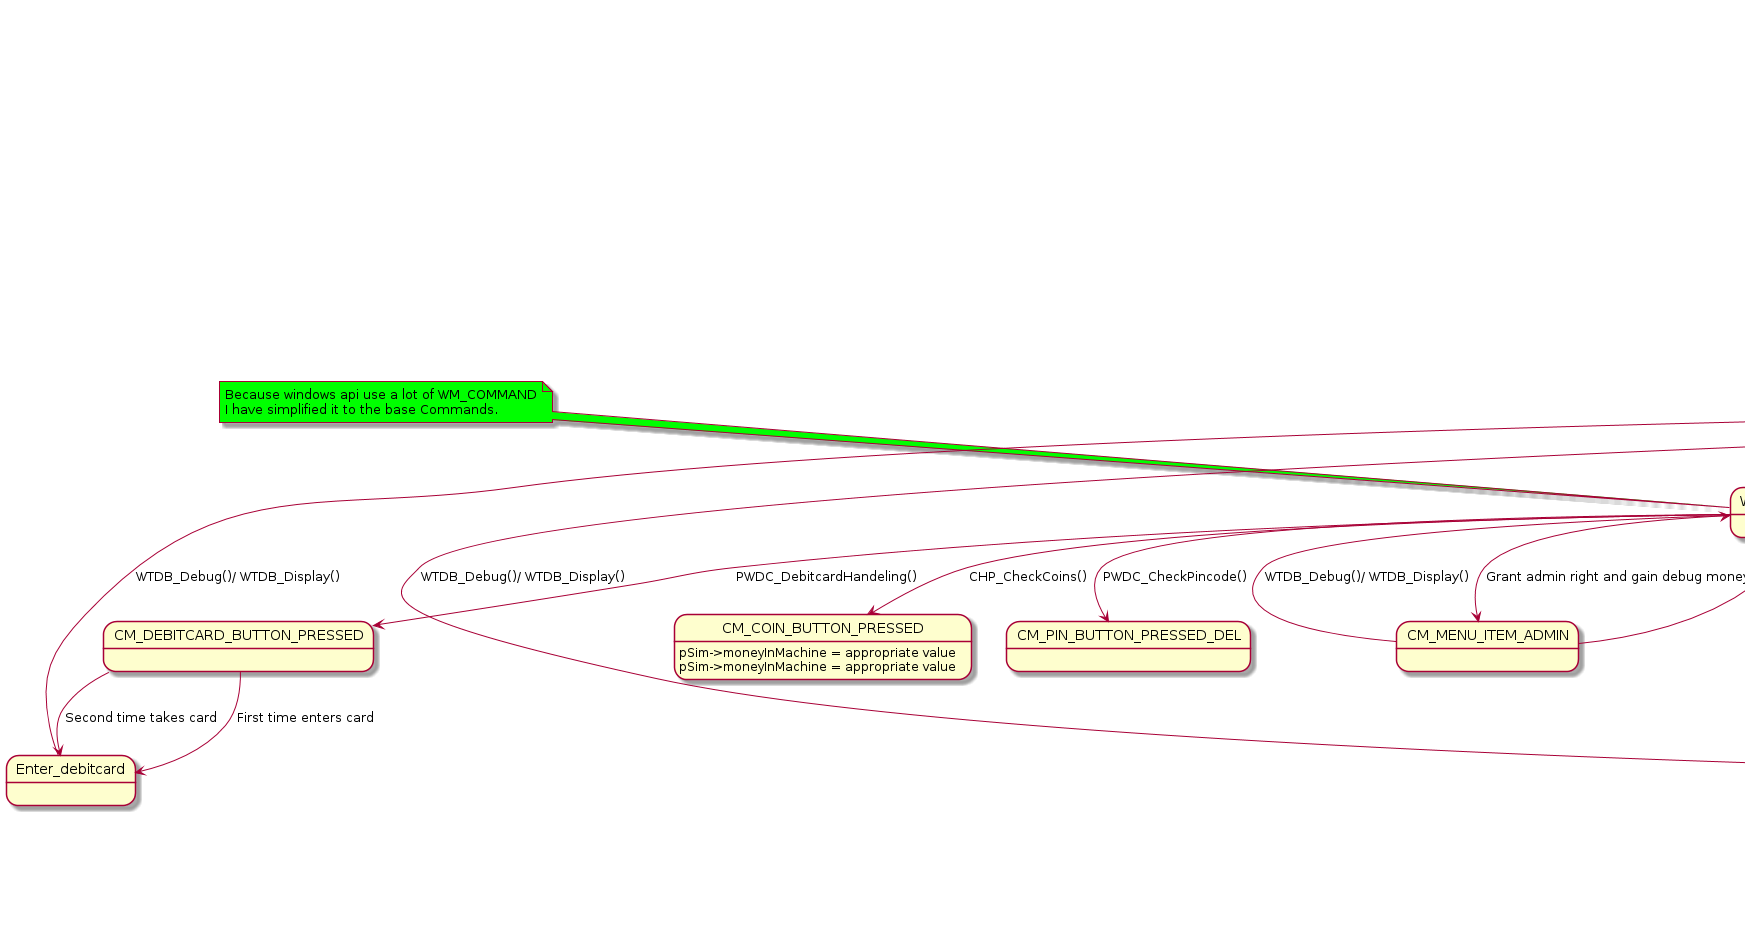

The diagram above was rendered by PlantUML. Its source (embedded in the PNG):
@startuml


title Windowprocedure Cola Vending Machine 5 GUI Edition 1 of 2

[*] --> Initialised : Wm_CREATE, WM_PAINT, WM_CTLCOLORSTATIC / INIT_Button(), INIT_Static, INIT_Menu, INIT_Edit

Initialised : sim_t simulation
Initialised : ~*pSim = &simulation
Initialised : pSim->moneyInWallet = (rand() % 5000 + 500)
Initialised : pSim->moneyInAccount = (rand() % 100000)	
Initialised : pSim->changeInMachine = change				
Initialised : pSim->moneyInMachine = 0					
Initialised : pSim->isDebitCardEntered = 0					
Initialised : pSim->postionInCardCode = 0					
Initialised : pSim->hasPaid = 0                   
Initialised : pSim->debitCardCode[4] = {0, 0, 0, 0}        
Initialised : pSim->POINTOFCONCEPTPASSWORD[4] = {1, 3, 3, 7}         
Initialised --> Windowprocedure

Windowprocedure --> WM_COMMAND
Windowprocedure --> WM_DESTROY

WM_DESTROY --> [*]

WM_COMMAND --> CM_COIN_BUTTON_PRESSED : CHP_CheckCoins()
CM_COIN_BUTTON_PRESSED : pSim->moneyInMachine = appropriate value
CM_COIN_BUTTON_PRESSED : pSim->moneyInMachine = appropriate value

WM_COMMAND --> CM_DRINK_BUTTON_PRESSED : CHP_CheckIfEnough()
CM_DRINK_BUTTON_PRESSED --> UserDrinkSelection : If you could pay it / WTSB_Redraw()
UserDrinkSelection --> Dispense_Drink : Deposites left over money in change buffer
Dispense_Drink --> Windowprocedure : WTDB_Debug()/ WTDB_Display()

CM_DRINK_BUTTON_PRESSED --> Windowprocedure : If you couldn't pay it 

WM_COMMAND --> CM_CHANGE_BUTTON_PRESSED : CHP_ChangeHandeling
CM_CHANGE_BUTTON_PRESSED --> Windowprocedure : WTDB_Debug()/ WTDB_Display()

WM_COMMAND --> CM_DEBITCARD_BUTTON_PRESSED : PWDC_DebitcardHandeling()
CM_DEBITCARD_BUTTON_PRESSED --> Enter_debitcard : First time enters card
CM_DEBITCARD_BUTTON_PRESSED --> Enter_debitcard : Second time takes card
Enter_debitcard --> Windowprocedure : WTDB_Debug()/ WTDB_Display()

WM_COMMAND --> CM_PIN_BUTTON_PRESSED : PWDC_AddPincodeBuffer()
CM_PIN_BUTTON_PRESSED --> Store_In_Buffer
Store_In_Buffer --> Windowprocedure : WTDB_Debug()/ WTDB_Display()

WM_COMMAND --> CM_PIN_BUTTON_PRESSED_OK : PWDC_RemovePincodeBuffer()
CM_PIN_BUTTON_PRESSED_OK --> Store_In_Buffer : Check storebuffer against database or in this case pSim->POINTOFCONCEPTPASSWORD
Store_In_Buffer --> Windowprocedure : WTDB_Debug()/ WTDB_Display()

WM_COMMAND --> CM_PIN_BUTTON_PRESSED_DEL : PWDC_CheckPincode()
CM_PIN_BUTTON_PRESSED_OK --> Store_In_Buffer : Remove one digit form store buffer
Store_In_Buffer --> Windowprocedure : WTDB_Debug()/ WTDB_Display()

WM_COMMAND --> CM_MENU_ITEM_ADMIN : Grant admin right and gain debug money
CM_MENU_ITEM_ADMIN --> WM_COMMAND : WTDB_Debug()/ WTDB_Display()

WM_COMMAND --> CM_MENU_ITEM_AUTHOR : Displaying system infomation
CM_MENU_ITEM_ADMIN --> WM_COMMAND : WTDB_Debug()/ WTDB_Display()

note right of Initialised #lime
    initializing sim_t a struct that contents much of the system infomation,
    and wil be accessed using pSim.
end note

note top of WM_COMMAND #lime
    Because windows api use a lot of WM_COMMAND
    I have simplified it to the base Commands.
end note
@enduml